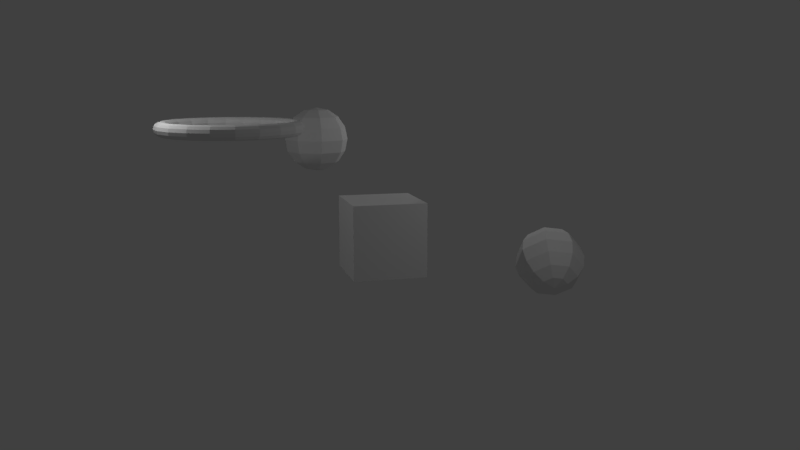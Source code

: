 # Source: jumping_cube.blend  (saved by Blender 2.79.0; exported with 4.5.12 LTS)
import bpy
from mathutils import Matrix  # noqa: F401  (used for matrix-valued properties, if any)

bpy.ops.wm.read_factory_settings(use_empty=True)
scene = bpy.context.scene
scene.name = 'Scene'

# ---- collections
col_collection_1 = bpy.data.collections.new('Collection 1'); scene.collection.children.link(col_collection_1)

# ---- materials (node trees are filled in below, after node groups)
mat_material = bpy.data.materials.new('Material')
mat_material.alpha_threshold = 0.0
mat_material.use_transparent_shadow = False
mat_material.roughness = 0.5
mat_material.line_color = (0.0, 0.0, 0.0, 1.0)

# ---- material node trees

# ---- world
world_world = bpy.data.worlds.new('World'); scene.world = world_world
world_world.color = (0.05088, 0.05088, 0.05088)
world_world.use_sun_shadow = False
world_world.sun_shadow_jitter_overblur = 0.0
world_world.cycles.sampling_method = 'MANUAL'

# ---- cameras
cam_camera = bpy.data.cameras.new('Camera')
cam_camera.clip_end = 100.0
cam_camera.lens = 35.0
cam_camera.sensor_width = 32.0
cam_camera.sensor_height = 18.0
cam_camera.ortho_scale = 7.314
cam_camera.dof.focus_distance = 0.0
cam_camera.dof.aperture_fstop = 128.0

# ---- lights
light_lamp_002 = bpy.data.lights.new('Lamp.002', 'POINT')
light_lamp_002.transmission_factor = 0.0
light_lamp_002.cutoff_distance = 30.0
light_lamp_002.energy = 100.0
light_lamp_002.shadow_buffer_clip_start = 1.001
light_lamp_002.shadow_soft_size = 0.1
light_lamp_002.shadow_maximum_resolution = 0.006
light_lamp_002.use_absolute_resolution = True
light_lamp_001 = bpy.data.lights.new('Lamp.001', 'POINT')
light_lamp_001.transmission_factor = 0.0
light_lamp_001.cutoff_distance = 30.0
light_lamp_001.energy = 100.0
light_lamp_001.shadow_buffer_clip_start = 1.001
light_lamp_001.shadow_soft_size = 0.1
light_lamp_001.shadow_maximum_resolution = 0.006
light_lamp_001.use_absolute_resolution = True
light_lamp = bpy.data.lights.new('Lamp', 'POINT')
light_lamp.transmission_factor = 0.0
light_lamp.cutoff_distance = 30.0
light_lamp.energy = 100.0
light_lamp.shadow_buffer_clip_start = 1.001
light_lamp.shadow_soft_size = 0.1
light_lamp.shadow_maximum_resolution = 0.006
light_lamp.use_absolute_resolution = True

# ---- meshes
me_sphere_003 = bpy.data.meshes.new('Sphere.003')
me_sphere_003.from_pydata([(0.0, 1.0, -4.371e-08), (-1.068e-07, 4.423e-08, 1.0), (0.2706, 0.2706, 0.9239), (0.5, 0.5, 0.7071), (0.6533, 0.6533, 0.3827), (0.7071, 0.7071, -4.371e-08), (0.6533, 0.6533, -0.3827), (0.5, 0.5, -0.7071), (0.2706, 0.2706, -0.9239), (0.3827, 1.485e-07, 0.9239), (0.7071, 1.634e-07, 0.7071), (0.9239, 1.634e-07, 0.3827), (1.0, 1.336e-07, -4.371e-08), (0.9239, 1.634e-07, -0.3827), (0.7071, 1.634e-07, -0.7071), (0.3827, 1.485e-07, -0.9239), (0.0, 1.51e-07, -1.0), (0.2706, -0.2706, 0.9239), (0.5, -0.5, 0.7071), (0.6533, -0.6533, 0.3827), (0.7071, -0.7071, -4.371e-08), (0.6533, -0.6533, -0.3827), (0.5, -0.5, -0.7071), (0.2706, -0.2706, -0.9239), (1.244e-08, -0.3827, 0.9239), (1.244e-08, -0.7071, 0.7071), (4.224e-08, -0.9239, 0.3827), (1.244e-08, -1.0, -4.371e-08), (4.224e-08, -0.9239, -0.3827), (1.244e-08, -0.7071, -0.7071), (1.244e-08, -0.3827, -0.9239), (-0.2706, -0.2706, 0.9239), (-0.5, -0.5, 0.7071), (-0.6533, -0.6533, 0.3827), (-0.7071, -0.7071, -4.371e-08), (-0.6533, -0.6533, -0.3827), (-0.5, -0.5, -0.7071), (-0.2706, -0.2706, -0.9239), (-0.3827, 1.634e-07, 0.9239), (-0.7071, 1.634e-07, 0.7071), (-0.9239, 1.038e-07, 0.3827), (-1.0, 1.634e-07, -4.371e-08), (-0.9239, 1.038e-07, -0.3827), (-0.7071, 1.634e-07, -0.7071), (-0.3827, 1.634e-07, -0.9239), (-0.2706, 0.2706, 0.9239), (-0.5, 0.5, 0.7071), (-0.6533, 0.6533, 0.3827), (-0.7071, 0.7071, -4.371e-08), (-0.6533, 0.6533, -0.3827), (-0.5, 0.5, -0.7071), (-0.2706, 0.2706, -0.9239), (-2.462e-09, 0.3827, 0.9239), (-1.736e-08, 0.7071, 0.7071), (-4.717e-08, 0.9239, 0.3827), (-4.717e-08, 0.9239, -0.3827), (-1.736e-08, 0.7071, -0.7071), (-2.462e-09, 0.3827, -0.9239)], [], [(57, 56, 7, 8), (55, 0, 5, 6), (54, 53, 3, 4), (52, 1, 2), (16, 57, 8), (56, 55, 6, 7), (0, 54, 4, 5), (53, 52, 2, 3), (4, 3, 10, 11), (2, 1, 9), (16, 8, 15), (7, 6, 13, 14), (5, 4, 11, 12), (3, 2, 9, 10), (8, 7, 14, 15), (6, 5, 12, 13), (16, 15, 23), (14, 13, 21, 22), (12, 11, 19, 20), (10, 9, 17, 18), (15, 14, 22, 23), (13, 12, 20, 21), (11, 10, 18, 19), (9, 1, 17), (18, 17, 24, 25), (23, 22, 29, 30), (21, 20, 27, 28), (19, 18, 25, 26), (17, 1, 24), (16, 23, 30), (22, 21, 28, 29), (20, 19, 26, 27), (30, 29, 36, 37), (28, 27, 34, 35), (26, 25, 32, 33), (24, 1, 31), (16, 30, 37), (29, 28, 35, 36), (27, 26, 33, 34), (25, 24, 31, 32), (31, 1, 38), (16, 37, 44), (36, 35, 42, 43), (34, 33, 40, 41), (32, 31, 38, 39), (37, 36, 43, 44), (35, 34, 41, 42), (33, 32, 39, 40), (43, 42, 49, 50), (41, 40, 47, 48), (39, 38, 45, 46), (44, 43, 50, 51), (42, 41, 48, 49), (40, 39, 46, 47), (38, 1, 45), (16, 44, 51), (51, 50, 56, 57), (49, 48, 0, 55), (47, 46, 53, 54), (45, 1, 52), (16, 51, 57), (50, 49, 55, 56), (48, 47, 54, 0), (46, 45, 52, 53)])
me_sphere_003.use_remesh_preserve_volume = False
me_sphere_003.use_remesh_preserve_attributes = False
me_sphere_003.use_mirror_vertex_groups = False
me_sphere_003.update()
me_sphere = bpy.data.meshes.new('Sphere')
me_sphere.from_pydata([(0.0, 1.0, -4.371e-08), (-1.068e-07, 4.423e-08, 1.0), (0.2706, 0.2706, 0.9239), (0.5, 0.5, 0.7071), (0.6533, 0.6533, 0.3827), (0.7071, 0.7071, -4.371e-08), (0.6533, 0.6533, -0.3827), (0.5, 0.5, -0.7071), (0.2706, 0.2706, -0.9239), (0.3827, 1.485e-07, 0.9239), (0.7071, 1.634e-07, 0.7071), (0.9239, 1.634e-07, 0.3827), (1.0, 1.336e-07, -4.371e-08), (0.9239, 1.634e-07, -0.3827), (0.7071, 1.634e-07, -0.7071), (0.3827, 1.485e-07, -0.9239), (0.0, 1.51e-07, -1.0), (0.2706, -0.2706, 0.9239), (0.5, -0.5, 0.7071), (0.6533, -0.6533, 0.3827), (0.7071, -0.7071, -4.371e-08), (0.6533, -0.6533, -0.3827), (0.5, -0.5, -0.7071), (0.2706, -0.2706, -0.9239), (1.244e-08, -0.3827, 0.9239), (1.244e-08, -0.7071, 0.7071), (4.224e-08, -0.9239, 0.3827), (1.244e-08, -1.0, -4.371e-08), (4.224e-08, -0.9239, -0.3827), (1.244e-08, -0.7071, -0.7071), (1.244e-08, -0.3827, -0.9239), (-0.2706, -0.2706, 0.9239), (-0.5, -0.5, 0.7071), (-0.6533, -0.6533, 0.3827), (-0.7071, -0.7071, -4.371e-08), (-0.6533, -0.6533, -0.3827), (-0.5, -0.5, -0.7071), (-0.2706, -0.2706, -0.9239), (-0.3827, 1.634e-07, 0.9239), (-0.7071, 1.634e-07, 0.7071), (-0.9239, 1.038e-07, 0.3827), (-1.0, 1.634e-07, -4.371e-08), (-0.9239, 1.038e-07, -0.3827), (-0.7071, 1.634e-07, -0.7071), (-0.3827, 1.634e-07, -0.9239), (-0.2706, 0.2706, 0.9239), (-0.5, 0.5, 0.7071), (-0.6533, 0.6533, 0.3827), (-0.7071, 0.7071, -4.371e-08), (-0.6533, 0.6533, -0.3827), (-0.5, 0.5, -0.7071), (-0.2706, 0.2706, -0.9239), (-2.462e-09, 0.3827, 0.9239), (-1.736e-08, 0.7071, 0.7071), (-4.717e-08, 0.9239, 0.3827), (-4.717e-08, 0.9239, -0.3827), (-1.736e-08, 0.7071, -0.7071), (-2.462e-09, 0.3827, -0.9239)], [], [(54, 53, 3, 4), (52, 1, 2), (16, 57, 8), (56, 55, 6, 7), (0, 54, 4, 5), (53, 52, 2, 3), (57, 56, 7, 8), (55, 0, 5, 6), (7, 6, 13, 14), (5, 4, 11, 12), (3, 2, 9, 10), (8, 7, 14, 15), (6, 5, 12, 13), (4, 3, 10, 11), (2, 1, 9), (16, 8, 15), (15, 14, 22, 23), (13, 12, 20, 21), (11, 10, 18, 19), (9, 1, 17), (16, 15, 23), (14, 13, 21, 22), (12, 11, 19, 20), (10, 9, 17, 18), (21, 20, 27, 28), (19, 18, 25, 26), (17, 1, 24), (16, 23, 30), (22, 21, 28, 29), (20, 19, 26, 27), (18, 17, 24, 25), (23, 22, 29, 30), (16, 30, 37), (29, 28, 35, 36), (27, 26, 33, 34), (25, 24, 31, 32), (30, 29, 36, 37), (28, 27, 34, 35), (26, 25, 32, 33), (24, 1, 31), (34, 33, 40, 41), (32, 31, 38, 39), (37, 36, 43, 44), (35, 34, 41, 42), (33, 32, 39, 40), (31, 1, 38), (16, 37, 44), (36, 35, 42, 43), (44, 43, 50, 51), (42, 41, 48, 49), (40, 39, 46, 47), (38, 1, 45), (16, 44, 51), (43, 42, 49, 50), (41, 40, 47, 48), (39, 38, 45, 46), (47, 46, 53, 54), (45, 1, 52), (16, 51, 57), (50, 49, 55, 56), (48, 47, 54, 0), (46, 45, 52, 53), (51, 50, 56, 57), (49, 48, 0, 55)])
me_sphere.use_remesh_preserve_volume = False
me_sphere.use_remesh_preserve_attributes = False
me_sphere.use_mirror_vertex_groups = False
me_sphere.update()
me_torus_001 = bpy.data.meshes.new('Torus.001')
me_torus_001.from_pydata([(1.91, 0.0, 0.0), (1.888, 0.0, 0.0883), (1.828, 0.0, 0.1564), (1.743, 0.0, 0.1886), (1.653, 0.0, 0.1777), (1.578, 0.0, 0.126), (1.536, 0.0, 0.04547), (1.536, 0.0, -0.04547), (1.578, 0.0, -0.126), (1.653, 0.0, -0.1777), (1.743, 0.0, -0.1886), (1.828, 0.0, -0.1564), (1.888, 0.0, -0.0883), (1.817, 0.5902, 0.0), (1.796, 0.5835, 0.0883), (1.738, 0.5649, 0.1564), (1.658, 0.5386, 0.1886), (1.572, 0.5107, 0.1777), (1.501, 0.4876, 0.126), (1.46, 0.4745, 0.04547), (1.46, 0.4745, -0.04547), (1.501, 0.4876, -0.126), (1.572, 0.5107, -0.1777), (1.658, 0.5386, -0.1886), (1.738, 0.5649, -0.1564), (1.796, 0.5835, -0.0883), (1.545, 1.123, 0.0), (1.528, 1.11, 0.0883), (1.479, 1.074, 0.1564), (1.41, 1.024, 0.1886), (1.337, 0.9714, 0.1777), (1.276, 0.9274, 0.126), (1.242, 0.9026, 0.04547), (1.242, 0.9026, -0.04547), (1.276, 0.9274, -0.126), (1.337, 0.9714, -0.1777), (1.41, 1.024, -0.1886), (1.479, 1.074, -0.1564), (1.528, 1.11, -0.0883), (1.123, 1.545, 0.0), (1.11, 1.528, 0.0883), (1.074, 1.479, 0.1564), (1.024, 1.41, 0.1886), (0.9714, 1.337, 0.1777), (0.9274, 1.276, 0.126), (0.9026, 1.242, 0.04547), (0.9026, 1.242, -0.04547), (0.9274, 1.276, -0.126), (0.9714, 1.337, -0.1777), (1.024, 1.41, -0.1886), (1.074, 1.479, -0.1564), (1.11, 1.528, -0.0883), (0.5902, 1.817, 0.0), (0.5835, 1.796, 0.0883), (0.5649, 1.738, 0.1564), (0.5386, 1.658, 0.1886), (0.5107, 1.572, 0.1777), (0.4876, 1.501, 0.126), (0.4745, 1.46, 0.04547), (0.4745, 1.46, -0.04547), (0.4876, 1.501, -0.126), (0.5107, 1.572, -0.1777), (0.5386, 1.658, -0.1886), (0.5649, 1.738, -0.1564), (0.5835, 1.796, -0.0883), (1.442e-07, 1.91, 0.0), (1.426e-07, 1.888, 0.0883), (1.38e-07, 1.828, 0.1564), (1.316e-07, 1.743, 0.1886), (1.248e-07, 1.653, 0.1777), (1.191e-07, 1.578, 0.126), (1.159e-07, 1.536, 0.04547), (1.159e-07, 1.536, -0.04547), (1.191e-07, 1.578, -0.126), (1.248e-07, 1.653, -0.1777), (1.316e-07, 1.743, -0.1886), (1.38e-07, 1.828, -0.1564), (1.426e-07, 1.888, -0.0883), (-0.5902, 1.817, 0.0), (-0.5835, 1.796, 0.0883), (-0.5649, 1.738, 0.1564), (-0.5386, 1.658, 0.1886), (-0.5107, 1.572, 0.1777), (-0.4876, 1.501, 0.126), (-0.4745, 1.46, 0.04547), (-0.4745, 1.46, -0.04547), (-0.4876, 1.501, -0.126), (-0.5107, 1.572, -0.1777), (-0.5386, 1.658, -0.1886), (-0.5649, 1.738, -0.1564), (-0.5835, 1.796, -0.0883), (-1.123, 1.545, 0.0), (-1.11, 1.528, 0.0883), (-1.074, 1.479, 0.1564), (-1.024, 1.41, 0.1886), (-0.9714, 1.337, 0.1777), (-0.9274, 1.276, 0.126), (-0.9026, 1.242, 0.04547), (-0.9026, 1.242, -0.04547), (-0.9274, 1.276, -0.126), (-0.9714, 1.337, -0.1777), (-1.024, 1.41, -0.1886), (-1.074, 1.479, -0.1564), (-1.11, 1.528, -0.0883), (-1.545, 1.123, 0.0), (-1.528, 1.11, 0.0883), (-1.479, 1.074, 0.1564), (-1.41, 1.024, 0.1886), (-1.337, 0.9714, 0.1777), (-1.276, 0.9274, 0.126), (-1.242, 0.9026, 0.04547), (-1.242, 0.9026, -0.04547), (-1.276, 0.9274, -0.126), (-1.337, 0.9714, -0.1777), (-1.41, 1.024, -0.1886), (-1.479, 1.074, -0.1564), (-1.528, 1.11, -0.0883), (-1.817, 0.5902, 0.0), (-1.796, 0.5835, 0.0883), (-1.738, 0.5649, 0.1564), (-1.658, 0.5386, 0.1886), (-1.572, 0.5107, 0.1777), (-1.501, 0.4876, 0.126), (-1.46, 0.4745, 0.04547), (-1.46, 0.4745, -0.04547), (-1.501, 0.4876, -0.126), (-1.572, 0.5107, -0.1777), (-1.658, 0.5386, -0.1886), (-1.738, 0.5649, -0.1564), (-1.796, 0.5835, -0.0883), (-1.91, 1.67e-07, 0.0), (-1.888, 1.651e-07, 0.0883), (-1.828, 1.598e-07, 0.1564), (-1.743, 1.524e-07, 0.1886), (-1.653, 1.445e-07, 0.1777), (-1.578, 1.379e-07, 0.126), (-1.536, 1.342e-07, 0.04547), (-1.536, 1.342e-07, -0.04547), (-1.578, 1.379e-07, -0.126), (-1.653, 1.445e-07, -0.1777), (-1.743, 1.524e-07, -0.1886), (-1.828, 1.598e-07, -0.1564), (-1.888, 1.651e-07, -0.0883), (-1.817, -0.5902, 0.0), (-1.796, -0.5835, 0.0883), (-1.738, -0.5649, 0.1564), (-1.658, -0.5386, 0.1886), (-1.572, -0.5107, 0.1777), (-1.501, -0.4876, 0.126), (-1.46, -0.4745, 0.04547), (-1.46, -0.4745, -0.04547), (-1.501, -0.4876, -0.126), (-1.572, -0.5107, -0.1777), (-1.658, -0.5386, -0.1886), (-1.738, -0.5649, -0.1564), (-1.796, -0.5835, -0.0883), (-1.545, -1.123, 0.0), (-1.528, -1.11, 0.0883), (-1.479, -1.074, 0.1564), (-1.41, -1.024, 0.1886), (-1.337, -0.9714, 0.1777), (-1.276, -0.9274, 0.126), (-1.242, -0.9026, 0.04547), (-1.242, -0.9026, -0.04547), (-1.276, -0.9274, -0.126), (-1.337, -0.9714, -0.1777), (-1.41, -1.024, -0.1886), (-1.479, -1.074, -0.1564), (-1.528, -1.11, -0.0883), (-1.123, -1.545, 0.0), (-1.11, -1.528, 0.0883), (-1.074, -1.479, 0.1564), (-1.024, -1.41, 0.1886), (-0.9714, -1.337, 0.1777), (-0.9274, -1.276, 0.126), (-0.9026, -1.242, 0.04547), (-0.9026, -1.242, -0.04547), (-0.9274, -1.276, -0.126), (-0.9714, -1.337, -0.1777), (-1.024, -1.41, -0.1886), (-1.074, -1.479, -0.1564), (-1.11, -1.528, -0.0883), (-0.5902, -1.817, 0.0), (-0.5835, -1.796, 0.0883), (-0.5649, -1.738, 0.1564), (-0.5386, -1.658, 0.1886), (-0.5107, -1.572, 0.1777), (-0.4876, -1.501, 0.126), (-0.4745, -1.46, 0.04547), (-0.4745, -1.46, -0.04547), (-0.4876, -1.501, -0.126), (-0.5107, -1.572, -0.1777), (-0.5386, -1.658, -0.1886), (-0.5649, -1.738, -0.1564), (-0.5835, -1.796, -0.0883), (1.442e-07, -1.91, 0.0), (1.426e-07, -1.888, 0.0883), (1.38e-07, -1.828, 0.1564), (1.316e-07, -1.743, 0.1886), (1.248e-07, -1.653, 0.1777), (1.191e-07, -1.578, 0.126), (1.159e-07, -1.536, 0.04547), (1.159e-07, -1.536, -0.04547), (1.191e-07, -1.578, -0.126), (1.248e-07, -1.653, -0.1777), (1.316e-07, -1.743, -0.1886), (1.38e-07, -1.828, -0.1564), (1.426e-07, -1.888, -0.0883), (0.5902, -1.817, 0.0), (0.5835, -1.796, 0.0883), (0.5649, -1.738, 0.1564), (0.5386, -1.658, 0.1886), (0.5107, -1.572, 0.1777), (0.4876, -1.501, 0.126), (0.4745, -1.46, 0.04547), (0.4745, -1.46, -0.04547), (0.4876, -1.501, -0.126), (0.5107, -1.572, -0.1777), (0.5386, -1.658, -0.1886), (0.5649, -1.738, -0.1564), (0.5835, -1.796, -0.0883), (1.123, -1.545, 0.0), (1.11, -1.528, 0.0883), (1.074, -1.479, 0.1564), (1.024, -1.41, 0.1886), (0.9714, -1.337, 0.1777), (0.9274, -1.276, 0.126), (0.9026, -1.242, 0.04547), (0.9026, -1.242, -0.04547), (0.9274, -1.276, -0.126), (0.9714, -1.337, -0.1777), (1.024, -1.41, -0.1886), (1.074, -1.479, -0.1564), (1.11, -1.528, -0.0883), (1.545, -1.123, 0.0), (1.528, -1.11, 0.0883), (1.479, -1.074, 0.1564), (1.41, -1.024, 0.1886), (1.337, -0.9714, 0.1777), (1.276, -0.9274, 0.126), (1.242, -0.9026, 0.04547), (1.242, -0.9026, -0.04547), (1.276, -0.9274, -0.126), (1.337, -0.9714, -0.1777), (1.41, -1.024, -0.1886), (1.479, -1.074, -0.1564), (1.528, -1.11, -0.0883), (1.817, -0.5902, 0.0), (1.796, -0.5835, 0.0883), (1.738, -0.5649, 0.1564), (1.658, -0.5386, 0.1886), (1.572, -0.5107, 0.1777), (1.501, -0.4876, 0.126), (1.46, -0.4745, 0.04547), (1.46, -0.4745, -0.04547), (1.501, -0.4876, -0.126), (1.572, -0.5107, -0.1777), (1.658, -0.5386, -0.1886), (1.738, -0.5649, -0.1564), (1.796, -0.5835, -0.0883)], [], [(0, 13, 14, 1), (1, 14, 15, 2), (2, 15, 16, 3), (3, 16, 17, 4), (4, 17, 18, 5), (5, 18, 19, 6), (6, 19, 20, 7), (7, 20, 21, 8), (8, 21, 22, 9), (9, 22, 23, 10), (10, 23, 24, 11), (11, 24, 25, 12), (12, 25, 13, 0), (13, 26, 27, 14), (14, 27, 28, 15), (15, 28, 29, 16), (16, 29, 30, 17), (17, 30, 31, 18), (18, 31, 32, 19), (19, 32, 33, 20), (20, 33, 34, 21), (21, 34, 35, 22), (22, 35, 36, 23), (23, 36, 37, 24), (24, 37, 38, 25), (25, 38, 26, 13), (26, 39, 40, 27), (27, 40, 41, 28), (28, 41, 42, 29), (29, 42, 43, 30), (30, 43, 44, 31), (31, 44, 45, 32), (32, 45, 46, 33), (33, 46, 47, 34), (34, 47, 48, 35), (35, 48, 49, 36), (36, 49, 50, 37), (37, 50, 51, 38), (38, 51, 39, 26), (39, 52, 53, 40), (40, 53, 54, 41), (41, 54, 55, 42), (42, 55, 56, 43), (43, 56, 57, 44), (44, 57, 58, 45), (45, 58, 59, 46), (46, 59, 60, 47), (47, 60, 61, 48), (48, 61, 62, 49), (49, 62, 63, 50), (50, 63, 64, 51), (51, 64, 52, 39), (52, 65, 66, 53), (53, 66, 67, 54), (54, 67, 68, 55), (55, 68, 69, 56), (56, 69, 70, 57), (57, 70, 71, 58), (58, 71, 72, 59), (59, 72, 73, 60), (60, 73, 74, 61), (61, 74, 75, 62), (62, 75, 76, 63), (63, 76, 77, 64), (64, 77, 65, 52), (65, 78, 79, 66), (66, 79, 80, 67), (67, 80, 81, 68), (68, 81, 82, 69), (69, 82, 83, 70), (70, 83, 84, 71), (71, 84, 85, 72), (72, 85, 86, 73), (73, 86, 87, 74), (74, 87, 88, 75), (75, 88, 89, 76), (76, 89, 90, 77), (77, 90, 78, 65), (78, 91, 92, 79), (79, 92, 93, 80), (80, 93, 94, 81), (81, 94, 95, 82), (82, 95, 96, 83), (83, 96, 97, 84), (84, 97, 98, 85), (85, 98, 99, 86), (86, 99, 100, 87), (87, 100, 101, 88), (88, 101, 102, 89), (89, 102, 103, 90), (90, 103, 91, 78), (91, 104, 105, 92), (92, 105, 106, 93), (93, 106, 107, 94), (94, 107, 108, 95), (95, 108, 109, 96), (96, 109, 110, 97), (97, 110, 111, 98), (98, 111, 112, 99), (99, 112, 113, 100), (100, 113, 114, 101), (101, 114, 115, 102), (102, 115, 116, 103), (103, 116, 104, 91), (104, 117, 118, 105), (105, 118, 119, 106), (106, 119, 120, 107), (107, 120, 121, 108), (108, 121, 122, 109), (109, 122, 123, 110), (110, 123, 124, 111), (111, 124, 125, 112), (112, 125, 126, 113), (113, 126, 127, 114), (114, 127, 128, 115), (115, 128, 129, 116), (116, 129, 117, 104), (117, 130, 131, 118), (118, 131, 132, 119), (119, 132, 133, 120), (120, 133, 134, 121), (121, 134, 135, 122), (122, 135, 136, 123), (123, 136, 137, 124), (124, 137, 138, 125), (125, 138, 139, 126), (126, 139, 140, 127), (127, 140, 141, 128), (128, 141, 142, 129), (129, 142, 130, 117), (130, 143, 144, 131), (131, 144, 145, 132), (132, 145, 146, 133), (133, 146, 147, 134), (134, 147, 148, 135), (135, 148, 149, 136), (136, 149, 150, 137), (137, 150, 151, 138), (138, 151, 152, 139), (139, 152, 153, 140), (140, 153, 154, 141), (141, 154, 155, 142), (142, 155, 143, 130), (143, 156, 157, 144), (144, 157, 158, 145), (145, 158, 159, 146), (146, 159, 160, 147), (147, 160, 161, 148), (148, 161, 162, 149), (149, 162, 163, 150), (150, 163, 164, 151), (151, 164, 165, 152), (152, 165, 166, 153), (153, 166, 167, 154), (154, 167, 168, 155), (155, 168, 156, 143), (156, 169, 170, 157), (157, 170, 171, 158), (158, 171, 172, 159), (159, 172, 173, 160), (160, 173, 174, 161), (161, 174, 175, 162), (162, 175, 176, 163), (163, 176, 177, 164), (164, 177, 178, 165), (165, 178, 179, 166), (166, 179, 180, 167), (167, 180, 181, 168), (168, 181, 169, 156), (169, 182, 183, 170), (170, 183, 184, 171), (171, 184, 185, 172), (172, 185, 186, 173), (173, 186, 187, 174), (174, 187, 188, 175), (175, 188, 189, 176), (176, 189, 190, 177), (177, 190, 191, 178), (178, 191, 192, 179), (179, 192, 193, 180), (180, 193, 194, 181), (181, 194, 182, 169), (182, 195, 196, 183), (183, 196, 197, 184), (184, 197, 198, 185), (185, 198, 199, 186), (186, 199, 200, 187), (187, 200, 201, 188), (188, 201, 202, 189), (189, 202, 203, 190), (190, 203, 204, 191), (191, 204, 205, 192), (192, 205, 206, 193), (193, 206, 207, 194), (194, 207, 195, 182), (195, 208, 209, 196), (196, 209, 210, 197), (197, 210, 211, 198), (198, 211, 212, 199), (199, 212, 213, 200), (200, 213, 214, 201), (201, 214, 215, 202), (202, 215, 216, 203), (203, 216, 217, 204), (204, 217, 218, 205), (205, 218, 219, 206), (206, 219, 220, 207), (207, 220, 208, 195), (208, 221, 222, 209), (209, 222, 223, 210), (210, 223, 224, 211), (211, 224, 225, 212), (212, 225, 226, 213), (213, 226, 227, 214), (214, 227, 228, 215), (215, 228, 229, 216), (216, 229, 230, 217), (217, 230, 231, 218), (218, 231, 232, 219), (219, 232, 233, 220), (220, 233, 221, 208), (221, 234, 235, 222), (222, 235, 236, 223), (223, 236, 237, 224), (224, 237, 238, 225), (225, 238, 239, 226), (226, 239, 240, 227), (227, 240, 241, 228), (228, 241, 242, 229), (229, 242, 243, 230), (230, 243, 244, 231), (231, 244, 245, 232), (232, 245, 246, 233), (233, 246, 234, 221), (234, 247, 248, 235), (235, 248, 249, 236), (236, 249, 250, 237), (237, 250, 251, 238), (238, 251, 252, 239), (239, 252, 253, 240), (240, 253, 254, 241), (241, 254, 255, 242), (242, 255, 256, 243), (243, 256, 257, 244), (244, 257, 258, 245), (245, 258, 259, 246), (246, 259, 247, 234), (247, 0, 1, 248), (248, 1, 2, 249), (249, 2, 3, 250), (250, 3, 4, 251), (251, 4, 5, 252), (252, 5, 6, 253), (253, 6, 7, 254), (254, 7, 8, 255), (255, 8, 9, 256), (256, 9, 10, 257), (257, 10, 11, 258), (258, 11, 12, 259), (259, 12, 0, 247)])
me_torus_001.use_remesh_preserve_volume = False
me_torus_001.use_remesh_preserve_attributes = False
me_torus_001.use_mirror_vertex_groups = False
me_torus_001.update()
me_cube = bpy.data.meshes.new('Cube')
me_cube.from_pydata([(1.0, 1.0, -1.0), (1.0, -1.0, -1.0), (-1.0, -1.0, -1.0), (-1.0, 1.0, -1.0), (1.0, 1.0, 1.0), (1.0, -1.0, 1.0), (-1.0, -1.0, 1.0), (-1.0, 1.0, 1.0)], [], [(0, 1, 2, 3), (4, 7, 6, 5), (0, 4, 5, 1), (1, 5, 6, 2), (2, 6, 7, 3), (4, 0, 3, 7)])
me_cube.materials.append(mat_material)
me_cube.use_remesh_preserve_volume = False
me_cube.use_remesh_preserve_attributes = False
me_cube.use_mirror_vertex_groups = False
me_cube.update()

# ---- objects
ob_lamp_002 = bpy.data.objects.new('Lamp.002', light_lamp_002)
ob_sphere_003 = bpy.data.objects.new('Sphere.003', me_sphere_003)
ob_lamp_001 = bpy.data.objects.new('Lamp.001', light_lamp_001)
ob_sphere = bpy.data.objects.new('Sphere', me_sphere)
ob_torus_001 = bpy.data.objects.new('Torus.001', me_torus_001)
ob_cube = bpy.data.objects.new('Cube', me_cube)
ob_lamp = bpy.data.objects.new('Lamp', light_lamp)
ob_camera = bpy.data.objects.new('Camera', cam_camera)

# ---- transforms, parenting, visibility, modifiers, constraints
ob_lamp_002.location = (-4.194, 4.599, 5.378)
ob_lamp_002.rotation_euler = (0.6503, 0.05522, 1.866)
ob_lamp_002.lock_rotations_4d = False
ob_lamp_002.empty_display_type = 'ARROWS'
ob_lamp_002.color = (0.0, 0.0, 0.0, 0.0)
ob_lamp_002.lineart.crease_threshold = 0.0
ob_sphere_003.location = (0.9933, -4.748, 3.284)
ob_sphere_003.lineart.crease_threshold = 0.0
ob_lamp_001.location = (-4.213, -4.016, 5.069)
ob_lamp_001.rotation_euler = (0.6503, 0.05522, 1.866)
ob_lamp_001.lock_rotations_4d = False
ob_lamp_001.empty_display_type = 'ARROWS'
ob_lamp_001.color = (0.0, 0.0, 0.0, 0.0)
ob_lamp_001.lineart.crease_threshold = 0.0
ob_sphere.location = (-5.0, 0.0, 0.0)
ob_sphere.rotation_euler = (0.9091, 0.1841, -0.3734)
ob_sphere.lineart.crease_threshold = 0.0
ob_torus_001.location = (4.0, 0.0, 4.0)
ob_torus_001.lineart.crease_threshold = 0.0
ob_cube.location = (0.0, 0.0, 1.0)
ob_cube.scale = (1.0, 1.0, 1.004)
ob_cube.lock_rotations_4d = False
ob_cube.empty_display_type = 'ARROWS'
ob_cube.lineart.crease_threshold = 0.0
ob_lamp.location = (6.454, 1.005, 5.904)
ob_lamp.rotation_euler = (0.6503, 0.05522, 1.866)
ob_lamp.lock_rotations_4d = False
ob_lamp.empty_display_type = 'ARROWS'
ob_lamp.color = (0.0, 0.0, 0.0, 0.0)
ob_lamp.lineart.crease_threshold = 0.0
ob_camera.location = (5.471, 22.9, 5.548)
ob_camera.rotation_euler = (1.392, -0.0002917, -3.397)
ob_camera.lock_rotations_4d = False
ob_camera.empty_display_type = 'ARROWS'
ob_camera.color = (0.0, 0.0, 0.0, 0.0)
ob_camera.display_type = 'WIRE'
ob_camera.lineart.crease_threshold = 0.0

# ---- collection membership
col_collection_1.objects.link(ob_lamp_002)
col_collection_1.objects.link(ob_sphere_003)
col_collection_1.objects.link(ob_lamp_001)
col_collection_1.objects.link(ob_sphere)
col_collection_1.objects.link(ob_torus_001)
col_collection_1.objects.link(ob_cube)
col_collection_1.objects.link(ob_lamp)
col_collection_1.objects.link(ob_camera)

# ---- scene / render settings (as saved in the file)
scene.camera = ob_camera
scene.frame_start = 1; scene.frame_end = 180; scene.frame_set(1)
scene.render.engine = 'BLENDER_EEVEE_NEXT'
scene.render.image_settings.file_format = 'FFMPEG'
scene.render.dither_intensity = 0.0
scene.cycles.use_denoising = False
scene.cycles.samples = 128
scene.cycles.sampling_pattern = 'TABULATED_SOBOL'
scene.cycles.use_adaptive_sampling = False
scene.cycles.use_light_tree = False
scene.cycles.blur_glossy = 0.0
scene.cycles.sample_clamp_indirect = 0.0
scene.view_settings.view_transform = 'Standard'
bpy.context.view_layer.update()
